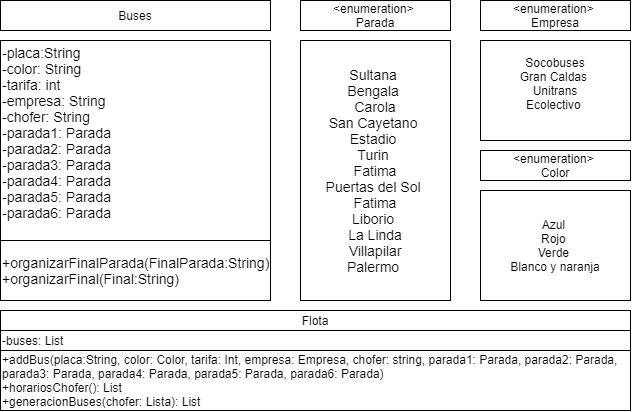

The diagram above was exported from draw.io. Its source (the exported page's mxGraphModel, read from the mxfile embedded in the PNG):
<mxGraphModel dx="2012" dy="668" grid="1" gridSize="10" guides="1" tooltips="1" connect="1" arrows="1" fold="1" page="1" pageScale="1" pageWidth="827" pageHeight="1169" math="0" shadow="0">
  <root>
    <mxCell id="0" />
    <mxCell id="1" parent="0" />
    <mxCell id="bIJEYwbthazY_uk1K-ln-2" value="&amp;lt;enumeration&amp;gt;&amp;nbsp;&lt;br&gt;Color" style="rounded=0;whiteSpace=wrap;html=1;" parent="1" vertex="1">
      <mxGeometry x="150" y="230" width="150" height="30" as="geometry" />
    </mxCell>
    <mxCell id="bIJEYwbthazY_uk1K-ln-4" value="Azul&amp;nbsp;&lt;br&gt;Rojo&amp;nbsp;&lt;br&gt;Verde&amp;nbsp;&lt;br&gt;Blanco y naranja&lt;br&gt;" style="rounded=0;whiteSpace=wrap;html=1;strokeColor=default;" parent="1" vertex="1">
      <mxGeometry x="150" y="270" width="150" height="110" as="geometry" />
    </mxCell>
    <mxCell id="bIJEYwbthazY_uk1K-ln-5" value="&amp;lt;enumeration&amp;gt;&amp;nbsp;&lt;br&gt;Empresa" style="rounded=0;whiteSpace=wrap;html=1;" parent="1" vertex="1">
      <mxGeometry x="150" y="80" width="150" height="30" as="geometry" />
    </mxCell>
    <mxCell id="bIJEYwbthazY_uk1K-ln-6" value="Socobuses&lt;br&gt;Gran Caldas&amp;nbsp;&lt;br&gt;Unitrans&lt;br&gt;Ecolectivo&amp;nbsp;&lt;br&gt;&amp;nbsp;&lt;br&gt;" style="rounded=0;whiteSpace=wrap;html=1;strokeColor=default;" parent="1" vertex="1">
      <mxGeometry x="150" y="120" width="150" height="100" as="geometry" />
    </mxCell>
    <mxCell id="bIJEYwbthazY_uk1K-ln-7" value="&amp;lt;enumeration&amp;gt;&amp;nbsp;&lt;br&gt;Parada" style="rounded=0;whiteSpace=wrap;html=1;" parent="1" vertex="1">
      <mxGeometry x="-30" y="80" width="150" height="30" as="geometry" />
    </mxCell>
    <mxCell id="bIJEYwbthazY_uk1K-ln-8" value="&lt;font style=&quot;font-size: 14px&quot;&gt;Sultana&amp;nbsp;&lt;br&gt;Bengala&amp;nbsp;&lt;br&gt;Carola&lt;br&gt;San Cayetano&amp;nbsp;&lt;br&gt;Estadio&amp;nbsp;&lt;br&gt;Turin&amp;nbsp;&lt;br&gt;Fatima&lt;br&gt;Puertas del Sol&amp;nbsp;&lt;br&gt;Fatima&lt;br&gt;Liborio&amp;nbsp;&lt;br&gt;La Linda&lt;br&gt;Villapilar&lt;br&gt;Palermo&amp;nbsp;&lt;/font&gt;" style="rounded=0;whiteSpace=wrap;html=1;strokeColor=default;" parent="1" vertex="1">
      <mxGeometry x="-30" y="120" width="150" height="260" as="geometry" />
    </mxCell>
    <mxCell id="bIJEYwbthazY_uk1K-ln-12" value="Buses" style="rounded=0;whiteSpace=wrap;html=1;" parent="1" vertex="1">
      <mxGeometry x="-330" y="80" width="270" height="30" as="geometry" />
    </mxCell>
    <mxCell id="bIJEYwbthazY_uk1K-ln-13" value="&lt;font style=&quot;font-size: 14px&quot;&gt;-placa:String&amp;nbsp;&lt;br&gt;-color: String&lt;br&gt;-tarifa: int&lt;br&gt;-empresa: String&lt;br&gt;-chofer: String&lt;br&gt;-parada1: Parada&lt;br&gt;-parada2: Parada&lt;br&gt;-parada3: Parada&lt;br&gt;-parada4: Parada&lt;br&gt;-parada5: Parada&lt;br&gt;-parada6: Parada&lt;br&gt;&amp;nbsp;&lt;/font&gt;" style="rounded=0;whiteSpace=wrap;html=1;strokeColor=default;align=left;" parent="1" vertex="1">
      <mxGeometry x="-330" y="120" width="270" height="200" as="geometry" />
    </mxCell>
    <mxCell id="bIJEYwbthazY_uk1K-ln-15" value="&lt;font style=&quot;font-size: 14px&quot;&gt;+organizarFinalParada(FinalParada:String)&lt;br&gt;+organizarFinal(Final:String)&lt;br&gt;&lt;/font&gt;" style="rounded=0;whiteSpace=wrap;html=1;strokeColor=default;align=left;" parent="1" vertex="1">
      <mxGeometry x="-330" y="320" width="270" height="60" as="geometry" />
    </mxCell>
    <mxCell id="bIJEYwbthazY_uk1K-ln-19" value="Flota" style="rounded=0;whiteSpace=wrap;html=1;" parent="1" vertex="1">
      <mxGeometry x="-330" y="390" width="630" height="20" as="geometry" />
    </mxCell>
    <mxCell id="bIJEYwbthazY_uk1K-ln-20" value="-buses: List" style="rounded=0;whiteSpace=wrap;html=1;strokeColor=default;align=left;" parent="1" vertex="1">
      <mxGeometry x="-330" y="410" width="630" height="20" as="geometry" />
    </mxCell>
    <mxCell id="bIJEYwbthazY_uk1K-ln-21" value="&lt;div&gt;+addBus(placa:String, color: Color, tarifa: Int, empresa: Empresa, chofer: string, parada1: Parada, parada2: Parada, parada3: Parada, parada4: Parada, parada5: Parada, parada6: Parada)&lt;/div&gt;&lt;div&gt;+horariosChofer(): List&lt;/div&gt;&lt;div&gt;+generacionBuses(chofer: Lista): List&lt;/div&gt;" style="rounded=0;whiteSpace=wrap;html=1;strokeColor=default;align=left;" parent="1" vertex="1">
      <mxGeometry x="-330" y="430" width="630" height="60" as="geometry" />
    </mxCell>
  </root>
</mxGraphModel>